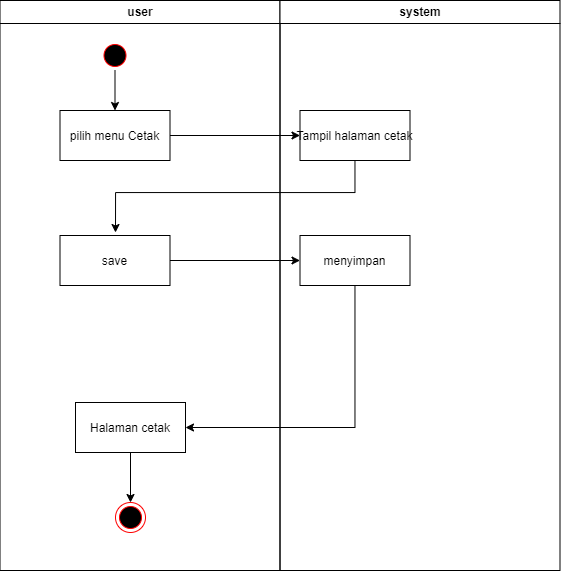

The diagram above was exported from draw.io. Its source (the exported page's mxGraphModel, read from the mxfile embedded in the PNG):
<mxGraphModel dx="473" dy="705" grid="1" gridSize="10" guides="1" tooltips="1" connect="1" arrows="1" fold="1" page="1" pageScale="1" pageWidth="1169" pageHeight="826" background="#ffffff" math="0" shadow="0">
  <root>
    <mxCell id="0" />
    <mxCell id="1" parent="0" />
    <mxCell id="2" value="user" style="swimlane;whiteSpace=wrap" parent="1" vertex="1">
      <mxGeometry x="164.5" y="128" width="280" height="570" as="geometry" />
    </mxCell>
    <mxCell id="Vu26YWIjYdNz32l_EF_T-42" style="edgeStyle=orthogonalEdgeStyle;rounded=0;orthogonalLoop=1;jettySize=auto;html=1;entryX=0.5;entryY=0;entryDx=0;entryDy=0;" edge="1" parent="2" source="5" target="7">
      <mxGeometry relative="1" as="geometry" />
    </mxCell>
    <mxCell id="5" value="" style="ellipse;shape=startState;fillColor=#000000;strokeColor=#ff0000;" parent="2" vertex="1">
      <mxGeometry x="100" y="40" width="30" height="30" as="geometry" />
    </mxCell>
    <mxCell id="7" value="pilih menu Cetak" style="" parent="2" vertex="1">
      <mxGeometry x="60" y="110" width="110" height="50" as="geometry" />
    </mxCell>
    <mxCell id="8" value="save" style="" parent="2" vertex="1">
      <mxGeometry x="60" y="235" width="110" height="50" as="geometry" />
    </mxCell>
    <mxCell id="Vu26YWIjYdNz32l_EF_T-53" style="edgeStyle=orthogonalEdgeStyle;rounded=0;orthogonalLoop=1;jettySize=auto;html=1;entryX=0.5;entryY=0;entryDx=0;entryDy=0;" edge="1" parent="2" source="10" target="Vu26YWIjYdNz32l_EF_T-51">
      <mxGeometry relative="1" as="geometry" />
    </mxCell>
    <mxCell id="10" value="Halaman cetak" style="" parent="2" vertex="1">
      <mxGeometry x="75.5" y="402" width="110" height="50" as="geometry" />
    </mxCell>
    <mxCell id="Vu26YWIjYdNz32l_EF_T-51" value="" style="ellipse;html=1;shape=endState;fillColor=#000000;strokeColor=#ff0000;" vertex="1" parent="2">
      <mxGeometry x="115.5" y="502" width="30" height="30" as="geometry" />
    </mxCell>
    <mxCell id="3" value="system" style="swimlane;whiteSpace=wrap;startSize=23;" parent="1" vertex="1">
      <mxGeometry x="444.5" y="128" width="280" height="570" as="geometry" />
    </mxCell>
    <mxCell id="15" value="Tampil halaman cetak" style="" parent="3" vertex="1">
      <mxGeometry x="20" y="110" width="110" height="50" as="geometry" />
    </mxCell>
    <mxCell id="18" value="menyimpan" style="" parent="3" vertex="1">
      <mxGeometry x="20" y="235" width="110" height="50" as="geometry" />
    </mxCell>
    <mxCell id="Vu26YWIjYdNz32l_EF_T-43" style="edgeStyle=orthogonalEdgeStyle;rounded=0;orthogonalLoop=1;jettySize=auto;html=1;entryX=0;entryY=0.5;entryDx=0;entryDy=0;" edge="1" parent="1" source="7" target="15">
      <mxGeometry relative="1" as="geometry" />
    </mxCell>
    <mxCell id="Vu26YWIjYdNz32l_EF_T-45" style="edgeStyle=orthogonalEdgeStyle;rounded=0;orthogonalLoop=1;jettySize=auto;html=1;" edge="1" parent="1" source="15">
      <mxGeometry relative="1" as="geometry">
        <mxPoint x="280" y="360" as="targetPoint" />
        <Array as="points">
          <mxPoint x="520" y="320" />
          <mxPoint x="280" y="320" />
        </Array>
      </mxGeometry>
    </mxCell>
    <mxCell id="Vu26YWIjYdNz32l_EF_T-46" style="edgeStyle=orthogonalEdgeStyle;rounded=0;orthogonalLoop=1;jettySize=auto;html=1;entryX=0;entryY=0.5;entryDx=0;entryDy=0;" edge="1" parent="1" source="8" target="18">
      <mxGeometry relative="1" as="geometry" />
    </mxCell>
    <mxCell id="Vu26YWIjYdNz32l_EF_T-48" style="edgeStyle=orthogonalEdgeStyle;rounded=0;orthogonalLoop=1;jettySize=auto;html=1;" edge="1" parent="1" source="18" target="10">
      <mxGeometry relative="1" as="geometry">
        <mxPoint x="520" y="450" as="targetPoint" />
        <Array as="points">
          <mxPoint x="519" y="555" />
        </Array>
      </mxGeometry>
    </mxCell>
  </root>
</mxGraphModel>